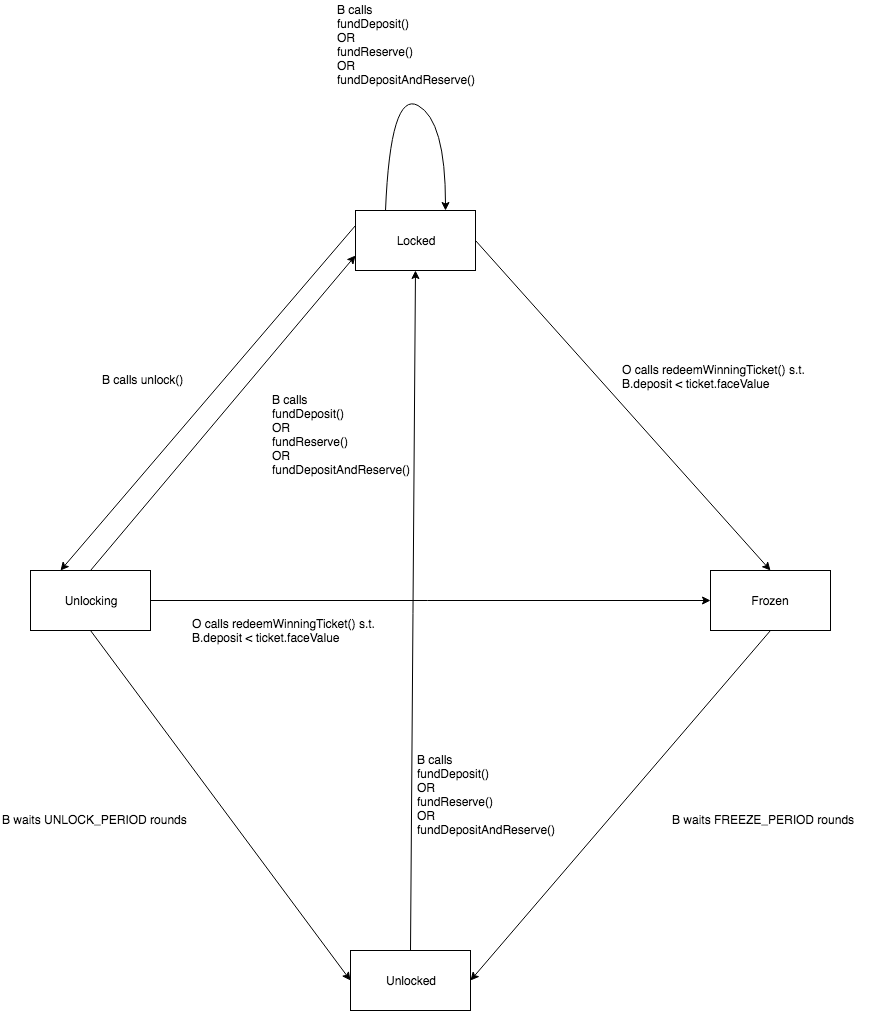

The diagram above was exported from draw.io. Its source (the exported page's mxGraphModel, read from the mxfile embedded in the PNG):
<mxGraphModel dx="1158" dy="1826" grid="1" gridSize="10" guides="1" tooltips="1" connect="1" arrows="1" fold="1" page="1" pageScale="1" pageWidth="850" pageHeight="1100" math="0" shadow="0">
  <root>
    <mxCell id="0" />
    <mxCell id="1" parent="0" />
    <mxCell id="ywGdhPYmAkQFu4ycgnsv-1" value="Unlocked" style="rounded=0;whiteSpace=wrap;html=1;" parent="1" vertex="1">
      <mxGeometry x="360" y="640" width="120" height="60" as="geometry" />
    </mxCell>
    <mxCell id="ywGdhPYmAkQFu4ycgnsv-2" value="Unlocking&lt;br&gt;" style="rounded=0;whiteSpace=wrap;html=1;" parent="1" vertex="1">
      <mxGeometry x="40" y="260" width="120" height="60" as="geometry" />
    </mxCell>
    <mxCell id="ywGdhPYmAkQFu4ycgnsv-3" value="Locked" style="rounded=0;whiteSpace=wrap;html=1;" parent="1" vertex="1">
      <mxGeometry x="365" y="-100" width="120" height="60" as="geometry" />
    </mxCell>
    <mxCell id="ywGdhPYmAkQFu4ycgnsv-4" value="Frozen" style="rounded=0;whiteSpace=wrap;html=1;" parent="1" vertex="1">
      <mxGeometry x="720" y="260" width="120" height="60" as="geometry" />
    </mxCell>
    <mxCell id="ywGdhPYmAkQFu4ycgnsv-5" value="" style="endArrow=classic;html=1;entryX=0.5;entryY=1;entryDx=0;entryDy=0;exitX=0.5;exitY=0;exitDx=0;exitDy=0;" parent="1" source="ywGdhPYmAkQFu4ycgnsv-1" target="ywGdhPYmAkQFu4ycgnsv-3" edge="1">
      <mxGeometry width="50" height="50" relative="1" as="geometry">
        <mxPoint x="420" y="470" as="sourcePoint" />
        <mxPoint x="210" y="560" as="targetPoint" />
      </mxGeometry>
    </mxCell>
    <mxCell id="ywGdhPYmAkQFu4ycgnsv-6" value="B calls&lt;br&gt;fundDeposit()&lt;br&gt;OR&lt;br&gt;fundReserve()&lt;br&gt;OR&lt;br&gt;fundDepositAndReserve()&lt;br&gt;" style="text;html=1;resizable=0;points=[];autosize=1;align=left;verticalAlign=top;spacingTop=-4;" parent="1" vertex="1">
      <mxGeometry x="425" y="440" width="150" height="90" as="geometry" />
    </mxCell>
    <mxCell id="ywGdhPYmAkQFu4ycgnsv-7" value="" style="endArrow=classic;html=1;exitX=1;exitY=0.5;exitDx=0;exitDy=0;entryX=0.5;entryY=0;entryDx=0;entryDy=0;" parent="1" source="ywGdhPYmAkQFu4ycgnsv-3" target="ywGdhPYmAkQFu4ycgnsv-4" edge="1">
      <mxGeometry width="50" height="50" relative="1" as="geometry">
        <mxPoint x="40" y="610" as="sourcePoint" />
        <mxPoint x="90" y="560" as="targetPoint" />
      </mxGeometry>
    </mxCell>
    <mxCell id="ywGdhPYmAkQFu4ycgnsv-9" value="" style="endArrow=classic;html=1;exitX=0.5;exitY=1;exitDx=0;exitDy=0;entryX=1;entryY=0.5;entryDx=0;entryDy=0;" parent="1" source="ywGdhPYmAkQFu4ycgnsv-4" target="ywGdhPYmAkQFu4ycgnsv-1" edge="1">
      <mxGeometry width="50" height="50" relative="1" as="geometry">
        <mxPoint x="40" y="610" as="sourcePoint" />
        <mxPoint x="90" y="560" as="targetPoint" />
      </mxGeometry>
    </mxCell>
    <mxCell id="ywGdhPYmAkQFu4ycgnsv-10" value="B waits FREEZE_PERIOD rounds" style="text;html=1;resizable=0;points=[];autosize=1;align=left;verticalAlign=top;spacingTop=-4;" parent="1" vertex="1">
      <mxGeometry x="680" y="500" width="200" height="20" as="geometry" />
    </mxCell>
    <mxCell id="ywGdhPYmAkQFu4ycgnsv-11" value="" style="endArrow=classic;html=1;exitX=0;exitY=0.25;exitDx=0;exitDy=0;entryX=0.25;entryY=0;entryDx=0;entryDy=0;" parent="1" source="ywGdhPYmAkQFu4ycgnsv-3" target="ywGdhPYmAkQFu4ycgnsv-2" edge="1">
      <mxGeometry width="50" height="50" relative="1" as="geometry">
        <mxPoint x="40" y="610" as="sourcePoint" />
        <mxPoint x="90" y="560" as="targetPoint" />
      </mxGeometry>
    </mxCell>
    <mxCell id="ywGdhPYmAkQFu4ycgnsv-12" value="B calls unlock()" style="text;html=1;resizable=0;points=[];autosize=1;align=left;verticalAlign=top;spacingTop=-4;" parent="1" vertex="1">
      <mxGeometry x="110" y="60" width="100" height="20" as="geometry" />
    </mxCell>
    <mxCell id="ywGdhPYmAkQFu4ycgnsv-13" value="" style="endArrow=classic;html=1;exitX=0.5;exitY=1;exitDx=0;exitDy=0;entryX=0;entryY=0.5;entryDx=0;entryDy=0;" parent="1" source="ywGdhPYmAkQFu4ycgnsv-2" target="ywGdhPYmAkQFu4ycgnsv-1" edge="1">
      <mxGeometry width="50" height="50" relative="1" as="geometry">
        <mxPoint x="40" y="610" as="sourcePoint" />
        <mxPoint x="90" y="560" as="targetPoint" />
      </mxGeometry>
    </mxCell>
    <mxCell id="ywGdhPYmAkQFu4ycgnsv-14" value="B waits UNLOCK_PERIOD rounds" style="text;html=1;resizable=0;points=[];autosize=1;align=left;verticalAlign=top;spacingTop=-4;" parent="1" vertex="1">
      <mxGeometry x="10" y="500" width="200" height="20" as="geometry" />
    </mxCell>
    <mxCell id="ywGdhPYmAkQFu4ycgnsv-15" value="" style="endArrow=classic;html=1;entryX=0;entryY=0.75;entryDx=0;entryDy=0;exitX=0.5;exitY=0;exitDx=0;exitDy=0;" parent="1" source="ywGdhPYmAkQFu4ycgnsv-2" target="ywGdhPYmAkQFu4ycgnsv-3" edge="1">
      <mxGeometry width="50" height="50" relative="1" as="geometry">
        <mxPoint x="130" y="260" as="sourcePoint" />
        <mxPoint x="90" y="560" as="targetPoint" />
      </mxGeometry>
    </mxCell>
    <mxCell id="ywGdhPYmAkQFu4ycgnsv-16" value="B calls&lt;br&gt;fundDeposit()&lt;br&gt;OR&lt;br&gt;fundReserve()&lt;br&gt;OR&lt;br&gt;fundDepositAndReserve()&lt;br&gt;" style="text;html=1;resizable=0;points=[];autosize=1;align=left;verticalAlign=top;spacingTop=-4;" parent="1" vertex="1">
      <mxGeometry x="345" y="-310" width="150" height="90" as="geometry" />
    </mxCell>
    <mxCell id="ywGdhPYmAkQFu4ycgnsv-19" value="O calls redeemWinningTicket() s.t.&lt;br&gt;B.deposit &amp;lt; ticket.faceValue&lt;br&gt;" style="text;html=1;resizable=0;points=[];autosize=1;align=left;verticalAlign=top;spacingTop=-4;" parent="1" vertex="1">
      <mxGeometry x="630" y="50" width="200" height="30" as="geometry" />
    </mxCell>
    <mxCell id="ywGdhPYmAkQFu4ycgnsv-21" value="" style="endArrow=classic;html=1;entryX=0;entryY=0.5;entryDx=0;entryDy=0;exitX=1;exitY=0.5;exitDx=0;exitDy=0;" parent="1" source="ywGdhPYmAkQFu4ycgnsv-2" target="ywGdhPYmAkQFu4ycgnsv-4" edge="1">
      <mxGeometry width="50" height="50" relative="1" as="geometry">
        <mxPoint x="10" y="770" as="sourcePoint" />
        <mxPoint x="60" y="720" as="targetPoint" />
      </mxGeometry>
    </mxCell>
    <mxCell id="ywGdhPYmAkQFu4ycgnsv-22" value="O calls redeemWinningTicket() s.t.&lt;br&gt;B.deposit &amp;lt; ticket.faceValue" style="text;html=1;" parent="1" vertex="1">
      <mxGeometry x="200" y="300" width="180" height="20" as="geometry" />
    </mxCell>
    <mxCell id="FnOTJ_Q4SKVSm_sWXiJi-1" value="" style="curved=1;endArrow=classic;html=1;exitX=0.25;exitY=0;exitDx=0;exitDy=0;entryX=0.75;entryY=0;entryDx=0;entryDy=0;" edge="1" parent="1" source="ywGdhPYmAkQFu4ycgnsv-3" target="ywGdhPYmAkQFu4ycgnsv-3">
      <mxGeometry width="50" height="50" relative="1" as="geometry">
        <mxPoint x="390" y="-150" as="sourcePoint" />
        <mxPoint x="440" y="-200" as="targetPoint" />
        <Array as="points">
          <mxPoint x="400" y="-220" />
          <mxPoint x="455" y="-190" />
        </Array>
      </mxGeometry>
    </mxCell>
    <mxCell id="FnOTJ_Q4SKVSm_sWXiJi-2" value="B calls&lt;br&gt;fundDeposit()&lt;br&gt;OR&lt;br&gt;fundReserve()&lt;br&gt;OR&lt;br&gt;fundDepositAndReserve()&lt;br&gt;" style="text;html=1;resizable=0;points=[];autosize=1;align=left;verticalAlign=top;spacingTop=-4;" vertex="1" parent="1">
      <mxGeometry x="280" y="80" width="150" height="90" as="geometry" />
    </mxCell>
  </root>
</mxGraphModel>